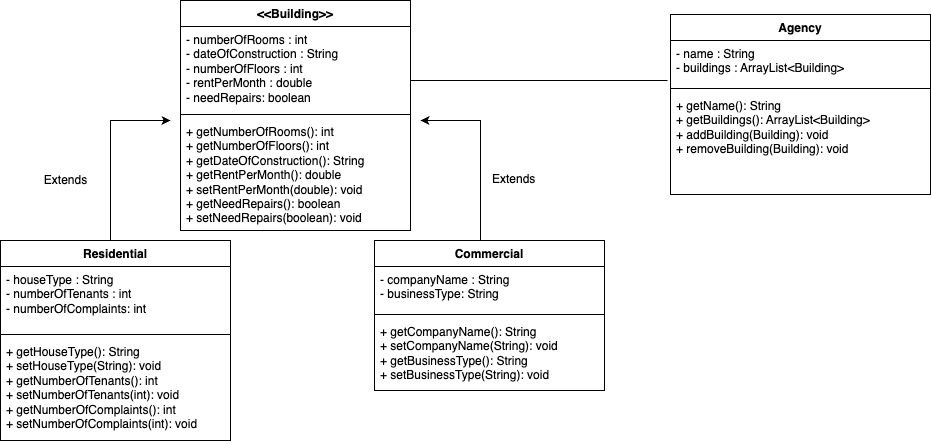

The diagram above was exported from draw.io. Its source (the exported page's mxGraphModel, read from the mxfile embedded in the PNG):
<mxGraphModel dx="1748" dy="786" grid="1" gridSize="10" guides="1" tooltips="1" connect="1" arrows="1" fold="1" page="1" pageScale="1" pageWidth="827" pageHeight="1169" math="0" shadow="0">
  <root>
    <mxCell id="0" />
    <mxCell id="1" parent="0" />
    <mxCell id="mKKPRcLt4ItJo1P4eXP8-9" style="edgeStyle=orthogonalEdgeStyle;rounded=0;orthogonalLoop=1;jettySize=auto;html=1;exitX=0.5;exitY=0;exitDx=0;exitDy=0;" edge="1" parent="1" source="mKKPRcLt4ItJo1P4eXP8-10">
      <mxGeometry relative="1" as="geometry">
        <mxPoint x="210" y="160" as="targetPoint" />
        <mxPoint x="190" y="270" as="sourcePoint" />
        <Array as="points">
          <mxPoint x="150" y="280" />
        </Array>
      </mxGeometry>
    </mxCell>
    <mxCell id="mKKPRcLt4ItJo1P4eXP8-1" value="&amp;lt;&amp;lt;Building&amp;gt;&amp;gt;" style="swimlane;fontStyle=1;align=center;verticalAlign=top;childLayout=stackLayout;horizontal=1;startSize=26;horizontalStack=0;resizeParent=1;resizeParentMax=0;resizeLast=0;collapsible=1;marginBottom=0;whiteSpace=wrap;html=1;" vertex="1" parent="1">
      <mxGeometry x="220" y="40" width="230" height="230" as="geometry" />
    </mxCell>
    <mxCell id="mKKPRcLt4ItJo1P4eXP8-2" value="- numberOfRooms : int&lt;br&gt;- dateOfConstruction : String&lt;br&gt;- numberOfFloors : int&lt;br&gt;- rentPerMonth : double&lt;br&gt;- needRepairs: boolean" style="text;strokeColor=none;fillColor=none;align=left;verticalAlign=top;spacingLeft=4;spacingRight=4;overflow=hidden;rotatable=0;points=[[0,0.5],[1,0.5]];portConstraint=eastwest;whiteSpace=wrap;html=1;" vertex="1" parent="mKKPRcLt4ItJo1P4eXP8-1">
      <mxGeometry y="26" width="230" height="84" as="geometry" />
    </mxCell>
    <mxCell id="mKKPRcLt4ItJo1P4eXP8-3" value="" style="line;strokeWidth=1;fillColor=none;align=left;verticalAlign=middle;spacingTop=-1;spacingLeft=3;spacingRight=3;rotatable=0;labelPosition=right;points=[];portConstraint=eastwest;strokeColor=inherit;" vertex="1" parent="mKKPRcLt4ItJo1P4eXP8-1">
      <mxGeometry y="110" width="230" height="8" as="geometry" />
    </mxCell>
    <mxCell id="mKKPRcLt4ItJo1P4eXP8-4" value="+ getNumberOfRooms(): int&lt;br&gt;+ getNumberOfFloors(): int&lt;br&gt;+ getDateOfConstruction(): String&lt;br&gt;+ getRentPerMonth(): double&lt;br&gt;+ setRentPerMonth(double): void&lt;br&gt;+ getNeedRepairs(): boolean&lt;br&gt;+ setNeedRepairs(boolean): void" style="text;strokeColor=none;fillColor=none;align=left;verticalAlign=top;spacingLeft=4;spacingRight=4;overflow=hidden;rotatable=0;points=[[0,0.5],[1,0.5]];portConstraint=eastwest;whiteSpace=wrap;html=1;" vertex="1" parent="mKKPRcLt4ItJo1P4eXP8-1">
      <mxGeometry y="118" width="230" height="112" as="geometry" />
    </mxCell>
    <mxCell id="mKKPRcLt4ItJo1P4eXP8-5" value="Agency" style="swimlane;fontStyle=1;align=center;verticalAlign=top;childLayout=stackLayout;horizontal=1;startSize=26;horizontalStack=0;resizeParent=1;resizeParentMax=0;resizeLast=0;collapsible=1;marginBottom=0;whiteSpace=wrap;html=1;" vertex="1" parent="1">
      <mxGeometry x="710" y="54" width="260" height="180" as="geometry" />
    </mxCell>
    <mxCell id="mKKPRcLt4ItJo1P4eXP8-6" value="- name : String&lt;br&gt;- buildings : ArrayList&amp;lt;Building&amp;gt;" style="text;strokeColor=none;fillColor=none;align=left;verticalAlign=top;spacingLeft=4;spacingRight=4;overflow=hidden;rotatable=0;points=[[0,0.5],[1,0.5]];portConstraint=eastwest;whiteSpace=wrap;html=1;" vertex="1" parent="mKKPRcLt4ItJo1P4eXP8-5">
      <mxGeometry y="26" width="260" height="44" as="geometry" />
    </mxCell>
    <mxCell id="mKKPRcLt4ItJo1P4eXP8-7" value="" style="line;strokeWidth=1;fillColor=none;align=left;verticalAlign=middle;spacingTop=-1;spacingLeft=3;spacingRight=3;rotatable=0;labelPosition=right;points=[];portConstraint=eastwest;strokeColor=inherit;" vertex="1" parent="mKKPRcLt4ItJo1P4eXP8-5">
      <mxGeometry y="70" width="260" height="8" as="geometry" />
    </mxCell>
    <mxCell id="mKKPRcLt4ItJo1P4eXP8-8" value="+ getName(): String&lt;br&gt;+ getBuildings(): ArrayList&amp;lt;Building&amp;gt;&lt;br&gt;+ addBuilding(Building): void&lt;br&gt;+ removeBuilding(Building): void" style="text;strokeColor=none;fillColor=none;align=left;verticalAlign=top;spacingLeft=4;spacingRight=4;overflow=hidden;rotatable=0;points=[[0,0.5],[1,0.5]];portConstraint=eastwest;whiteSpace=wrap;html=1;" vertex="1" parent="mKKPRcLt4ItJo1P4eXP8-5">
      <mxGeometry y="78" width="260" height="102" as="geometry" />
    </mxCell>
    <mxCell id="mKKPRcLt4ItJo1P4eXP8-10" value="Residential" style="swimlane;fontStyle=1;align=center;verticalAlign=top;childLayout=stackLayout;horizontal=1;startSize=26;horizontalStack=0;resizeParent=1;resizeParentMax=0;resizeLast=0;collapsible=1;marginBottom=0;whiteSpace=wrap;html=1;" vertex="1" parent="1">
      <mxGeometry x="40" y="280" width="230" height="200" as="geometry" />
    </mxCell>
    <mxCell id="mKKPRcLt4ItJo1P4eXP8-11" value="- houseType : String&lt;br&gt;- numberOfTenants : int&lt;br&gt;- numberOfComplaints: int" style="text;strokeColor=none;fillColor=none;align=left;verticalAlign=top;spacingLeft=4;spacingRight=4;overflow=hidden;rotatable=0;points=[[0,0.5],[1,0.5]];portConstraint=eastwest;whiteSpace=wrap;html=1;" vertex="1" parent="mKKPRcLt4ItJo1P4eXP8-10">
      <mxGeometry y="26" width="230" height="64" as="geometry" />
    </mxCell>
    <mxCell id="mKKPRcLt4ItJo1P4eXP8-12" value="" style="line;strokeWidth=1;fillColor=none;align=left;verticalAlign=middle;spacingTop=-1;spacingLeft=3;spacingRight=3;rotatable=0;labelPosition=right;points=[];portConstraint=eastwest;strokeColor=inherit;" vertex="1" parent="mKKPRcLt4ItJo1P4eXP8-10">
      <mxGeometry y="90" width="230" height="8" as="geometry" />
    </mxCell>
    <mxCell id="mKKPRcLt4ItJo1P4eXP8-13" value="+ getHouseType(): String&lt;br&gt;+ setHouseType(String): void&lt;br&gt;+ getNumberOfTenants(): int&lt;br&gt;+ setNumberOfTenants(int): void&lt;br&gt;+ getNumberOfComplaints(): int&lt;br&gt;+ setNumberOfComplaints(int): void" style="text;strokeColor=none;fillColor=none;align=left;verticalAlign=top;spacingLeft=4;spacingRight=4;overflow=hidden;rotatable=0;points=[[0,0.5],[1,0.5]];portConstraint=eastwest;whiteSpace=wrap;html=1;" vertex="1" parent="mKKPRcLt4ItJo1P4eXP8-10">
      <mxGeometry y="98" width="230" height="102" as="geometry" />
    </mxCell>
    <mxCell id="mKKPRcLt4ItJo1P4eXP8-14" value="Commercial" style="swimlane;fontStyle=1;align=center;verticalAlign=top;childLayout=stackLayout;horizontal=1;startSize=26;horizontalStack=0;resizeParent=1;resizeParentMax=0;resizeLast=0;collapsible=1;marginBottom=0;whiteSpace=wrap;html=1;" vertex="1" parent="1">
      <mxGeometry x="414" y="280" width="230" height="150" as="geometry" />
    </mxCell>
    <mxCell id="mKKPRcLt4ItJo1P4eXP8-15" value="- companyName : String&lt;br&gt;- businessType: String" style="text;strokeColor=none;fillColor=none;align=left;verticalAlign=top;spacingLeft=4;spacingRight=4;overflow=hidden;rotatable=0;points=[[0,0.5],[1,0.5]];portConstraint=eastwest;whiteSpace=wrap;html=1;" vertex="1" parent="mKKPRcLt4ItJo1P4eXP8-14">
      <mxGeometry y="26" width="230" height="44" as="geometry" />
    </mxCell>
    <mxCell id="mKKPRcLt4ItJo1P4eXP8-16" value="" style="line;strokeWidth=1;fillColor=none;align=left;verticalAlign=middle;spacingTop=-1;spacingLeft=3;spacingRight=3;rotatable=0;labelPosition=right;points=[];portConstraint=eastwest;strokeColor=inherit;" vertex="1" parent="mKKPRcLt4ItJo1P4eXP8-14">
      <mxGeometry y="70" width="230" height="8" as="geometry" />
    </mxCell>
    <mxCell id="mKKPRcLt4ItJo1P4eXP8-17" value="+ getCompanyName(): String&lt;br&gt;+ setCompanyName(String): void&lt;br&gt;+ getBusinessType(): String&lt;br&gt;+ setBusinessType(String): void" style="text;strokeColor=none;fillColor=none;align=left;verticalAlign=top;spacingLeft=4;spacingRight=4;overflow=hidden;rotatable=0;points=[[0,0.5],[1,0.5]];portConstraint=eastwest;whiteSpace=wrap;html=1;" vertex="1" parent="mKKPRcLt4ItJo1P4eXP8-14">
      <mxGeometry y="78" width="230" height="72" as="geometry" />
    </mxCell>
    <mxCell id="mKKPRcLt4ItJo1P4eXP8-23" style="edgeStyle=orthogonalEdgeStyle;rounded=0;orthogonalLoop=1;jettySize=auto;html=1;exitX=0.5;exitY=0;exitDx=0;exitDy=0;" edge="1" parent="1">
      <mxGeometry relative="1" as="geometry">
        <mxPoint x="460" y="160" as="targetPoint" />
        <mxPoint x="525" y="280" as="sourcePoint" />
        <Array as="points">
          <mxPoint x="520" y="280" />
        </Array>
      </mxGeometry>
    </mxCell>
    <mxCell id="mKKPRcLt4ItJo1P4eXP8-29" value="" style="endArrow=none;html=1;rounded=0;entryX=-0.012;entryY=0.909;entryDx=0;entryDy=0;entryPerimeter=0;" edge="1" parent="1" target="mKKPRcLt4ItJo1P4eXP8-6">
      <mxGeometry width="50" height="50" relative="1" as="geometry">
        <mxPoint x="450" y="120" as="sourcePoint" />
        <mxPoint x="500" y="70" as="targetPoint" />
      </mxGeometry>
    </mxCell>
    <mxCell id="mKKPRcLt4ItJo1P4eXP8-32" value="Extends" style="text;html=1;align=center;verticalAlign=middle;resizable=0;points=[];autosize=1;strokeColor=none;fillColor=none;" vertex="1" parent="1">
      <mxGeometry x="70" y="205" width="70" height="30" as="geometry" />
    </mxCell>
    <mxCell id="mKKPRcLt4ItJo1P4eXP8-33" value="Extends" style="text;whiteSpace=wrap;html=1;" vertex="1" parent="1">
      <mxGeometry x="530" y="205" width="220" height="40" as="geometry" />
    </mxCell>
  </root>
</mxGraphModel>